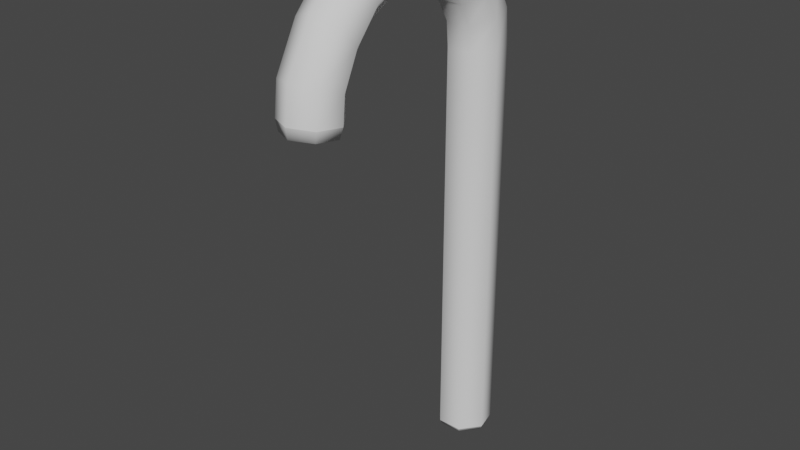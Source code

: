 # Source: CandyCane.blend  (saved by Blender 3.1.7; exported with 4.5.12 LTS)
import bpy
from mathutils import Matrix  # noqa: F401  (used for matrix-valued properties, if any)

bpy.ops.wm.read_factory_settings(use_empty=True)
scene = bpy.context.scene
scene.name = 'Scene'

# ---- collections
col_collection = bpy.data.collections.new('Collection'); scene.collection.children.link(col_collection)

# ---- world
world_world = bpy.data.worlds.new('World'); scene.world = world_world
world_world.use_nodes = True; world_world.node_tree.nodes.clear()
_N = world_world.node_tree.nodes; _L = world_world.node_tree.links
n0 = _N.new('ShaderNodeOutputWorld'); n0.name = 'World Output'; n0.location = (300, 300)
n1 = _N.new('ShaderNodeBackground'); n1.name = 'Background'; n1.location = (10, 300)
n1.inputs[0].default_value = (0.05088, 0.05088, 0.05088, 1.0)
_L.new(n1.outputs[0], n0.inputs[0])
n0.is_active_output = True
world_world.color = (0.05088, 0.05088, 0.05088)
world_world.use_sun_shadow = False
world_world.sun_shadow_jitter_overblur = 0.0

# ---- meshes
me_cylinder = bpy.data.meshes.new('Cylinder')
me_cylinder.from_pydata([(0.0, 1.0, -0.1758), (0.0, 1.0, 14.28), (0.7818, 0.6235, -0.1758), (0.7818, 0.6235, 14.28), (0.9749, -0.2225, -0.1758), (0.9749, -0.2225, 14.28), (0.4339, -0.901, -0.1758), (0.4339, -0.901, 14.28), (-0.4339, -0.901, -0.1758), (-0.4339, -0.901, 14.28), (-0.9749, -0.2225, -0.1758), (-0.9749, -0.2225, 14.28), (-0.7818, 0.6235, -0.1758), (-0.7818, 0.6235, 14.28), (0.0, 0.916, -0.3382), (0.7162, 0.5711, -0.3382), (0.8931, -0.2038, -0.3382), (0.3974, -0.8253, -0.3382), (-0.3974, -0.8253, -0.3382), (-0.8931, -0.2038, -0.3382), (-0.7162, 0.5711, -0.3382), (0.7818, 0.5074, 15.51), (3.685e-07, 0.8757, 15.58), (0.9749, -0.3202, 15.33), (0.4339, -0.984, 15.19), (-0.4339, -0.984, 15.19), (-0.9749, -0.3202, 15.33), (-0.7818, 0.5074, 15.51), (0.7818, -0.03131, 16.54), (6.989e-07, 0.3171, 16.68), (0.9749, -0.8142, 16.22), (0.4339, -1.442, 15.96), (-0.4339, -1.442, 15.96), (-0.9749, -0.8142, 16.22), (-0.7818, -0.03131, 16.54), (0.7818, -1.074, 17.75), (6.989e-07, -0.8333, 18.04), (0.9749, -1.615, 17.1), (0.4339, -2.048, 16.58), (-0.4339, -2.048, 16.58), (-0.9749, -1.615, 17.1), (-0.7818, -1.074, 17.75), (0.7818, -2.724, 18.5), (1.11e-06, -2.663, 18.87), (0.9749, -2.862, 17.66), (0.4339, -2.973, 16.99), (-0.4339, -2.973, 16.99), (-0.9749, -2.862, 17.66), (-0.7818, -2.724, 18.5), (0.7818, -4.559, 18.55), (1.277e-06, -4.619, 18.92), (0.9749, -4.423, 17.72), (0.4339, -4.314, 17.05), (-0.4339, -4.314, 17.05), (-0.9749, -4.423, 17.72), (-0.7818, -4.559, 18.55), (0.7818, -6.154, 17.82), (1.386e-06, -6.304, 18.16), (0.9749, -5.817, 17.04), (0.4339, -5.547, 16.42), (-0.4339, -5.547, 16.42), (-0.9749, -5.817, 17.04), (-0.7818, -6.154, 17.82), (0.7818, -7.214, 16.69), (1.386e-06, -7.442, 16.99), (0.9749, -6.701, 16.02), (0.4339, -6.289, 15.48), (-0.4339, -6.289, 15.48), (-0.9749, -6.701, 16.02), (-0.7818, -7.214, 16.69), (0.7818, -8.039, 15.16), (1.539e-06, -8.391, 15.3), (0.9749, -7.248, 14.86), (0.4339, -6.614, 14.62), (-0.4339, -6.614, 14.62), (-0.9749, -7.248, 14.86), (-0.7818, -8.039, 15.16), (0.7818, -8.172, 14.04), (1.539e-06, -8.547, 14.08), (0.9749, -7.33, 13.96), (0.4339, -6.654, 13.9), (-0.4339, -6.654, 13.9), (-0.9749, -7.33, 13.96), (-0.7818, -8.172, 14.04), (0.7092, -8.149, 13.67), (1.54e-06, -8.489, 13.7), (0.8843, -7.386, 13.59), (0.3936, -6.773, 13.54), (-0.3936, -6.773, 13.54), (-0.8843, -7.386, 13.59), (-0.7092, -8.149, 13.67)], [], [(0, 1, 3, 2), (2, 3, 5, 4), (4, 5, 7, 6), (6, 7, 9, 8), (8, 9, 11, 10), (11, 9, 25, 26), (10, 11, 13, 12), (12, 13, 1, 0), (2, 4, 16, 15), (14, 15, 16, 17, 18, 19, 20), (8, 10, 19, 18), (0, 2, 15, 14), (4, 6, 17, 16), (10, 12, 20, 19), (6, 8, 18, 17), (12, 0, 14, 20), (23, 21, 28, 30), (3, 1, 22, 21), (7, 5, 23, 24), (13, 11, 26, 27), (9, 7, 24, 25), (1, 13, 27, 22), (5, 3, 21, 23), (34, 33, 40, 41), (22, 27, 34, 29), (26, 25, 32, 33), (24, 23, 30, 31), (21, 22, 29, 28), (27, 26, 33, 34), (25, 24, 31, 32), (36, 41, 48, 43), (32, 31, 38, 39), (30, 28, 35, 37), (29, 34, 41, 36), (33, 32, 39, 40), (31, 30, 37, 38), (28, 29, 36, 35), (46, 45, 52, 53), (40, 39, 46, 47), (38, 37, 44, 45), (35, 36, 43, 42), (41, 40, 47, 48), (39, 38, 45, 46), (37, 35, 42, 44), (49, 50, 57, 56), (44, 42, 49, 51), (43, 48, 55, 50), (47, 46, 53, 54), (45, 44, 51, 52), (42, 43, 50, 49), (48, 47, 54, 55), (57, 62, 69, 64), (55, 54, 61, 62), (53, 52, 59, 60), (51, 49, 56, 58), (50, 55, 62, 57), (54, 53, 60, 61), (52, 51, 58, 59), (69, 68, 75, 76), (61, 60, 67, 68), (59, 58, 65, 66), (56, 57, 64, 63), (62, 61, 68, 69), (60, 59, 66, 67), (58, 56, 63, 65), (73, 72, 79, 80), (67, 66, 73, 74), (65, 63, 70, 72), (64, 69, 76, 71), (68, 67, 74, 75), (66, 65, 72, 73), (63, 64, 71, 70), (78, 83, 90, 85), (70, 71, 78, 77), (76, 75, 82, 83), (74, 73, 80, 81), (72, 70, 77, 79), (71, 76, 83, 78), (75, 74, 81, 82), (84, 85, 90, 89, 88, 87, 86), (82, 81, 88, 89), (80, 79, 86, 87), (77, 78, 85, 84), (83, 82, 89, 90), (81, 80, 87, 88), (79, 77, 84, 86)])
me_cylinder.polygons.foreach_set('use_smooth', [True] * 86)
_k = set([(0, 2), (0, 12), (2, 4), (4, 6), (6, 8), (8, 10), (10, 12), (77, 78), (77, 79), (78, 83), (79, 80), (80, 81), (81, 82), (82, 83)])
me_cylinder.attributes.new('sharp_edge', 'BOOLEAN', 'EDGE').data.foreach_set('value', [ (min(e.vertices), max(e.vertices)) in _k for e in me_cylinder.edges])
_uv = me_cylinder.uv_layers.new(name='UVMap')
_uv.uv.foreach_set('vector', [0.09929, 0.07444, 0.09329, 0.5424, 0.06468, 0.5445, 0.07101, 0.07367, 0.07101, 0.07367, 0.06468, 0.5445, 0.03513, 0.5495, 0.04305, 0.07207, 0.04305, 0.07207, 0.03513, 0.5495, 0.00401, 0.5539, 0.01448, 0.06724, 0.2147, 0.06985, 0.2146, 0.557, 0.1822, 0.555, 0.1847, 0.07442, 0.1847, 0.07442, 0.1822, 0.555, 0.1511, 0.5497, 0.1561, 0.07532, 0.1511, 0.5497, 0.1822, 0.555, 0.1783, 0.5911, 0.1455, 0.5858, 0.1561, 0.07532, 0.1511, 0.5497, 0.1218, 0.5446, 0.1277, 0.07504, 0.1277, 0.07504, 0.1218, 0.5446, 0.09329, 0.5424, 0.09929, 0.07444, 0.07101, 0.07367, 0.04305, 0.07207, 0.04374, 0.06607, 0.07132, 0.06743, 0.188, 0.00401, 0.2154, 0.01203, 0.2262, 0.03845, 0.2123, 0.06337, 0.1841, 0.06802, 0.163, 0.04891, 0.1647, 0.02042, 0.1847, 0.07442, 0.1561, 0.07532, 0.156, 0.069, 0.1841, 0.06802, 0.09929, 0.07444, 0.07101, 0.07367, 0.07132, 0.06743, 0.09951, 0.06813, 0.04305, 0.07207, 0.01448, 0.06724, 0.01677, 0.06138, 0.04374, 0.06607, 0.1561, 0.07532, 0.1277, 0.07504, 0.1278, 0.06872, 0.156, 0.069, 0.2147, 0.06985, 0.1847, 0.07442, 0.1841, 0.06802, 0.2123, 0.06337, 0.1277, 0.07504, 0.09929, 0.07444, 0.09951, 0.06813, 0.1278, 0.06872, 0.0409, 0.5861, 0.06896, 0.5819, 0.069, 0.6155, 0.04198, 0.6219, 0.06468, 0.5445, 0.09329, 0.5424, 0.09335, 0.5805, 0.06896, 0.5819, 0.00401, 0.5539, 0.03513, 0.5495, 0.0409, 0.5861, 0.007661, 0.5914, 0.1218, 0.5446, 0.1511, 0.5497, 0.1455, 0.5858, 0.1177, 0.5817, 0.1822, 0.555, 0.2146, 0.557, 0.2129, 0.5929, 0.1783, 0.5911, 0.09329, 0.5424, 0.1218, 0.5446, 0.1177, 0.5817, 0.09335, 0.5805, 0.03513, 0.5495, 0.06468, 0.5445, 0.06896, 0.5819, 0.0409, 0.5861, 0.118, 0.6151, 0.1449, 0.6209, 0.1424, 0.6607, 0.1166, 0.6593, 0.09335, 0.5805, 0.1177, 0.5817, 0.118, 0.6151, 0.09353, 0.613, 0.1455, 0.5858, 0.1783, 0.5911, 0.1763, 0.6279, 0.1449, 0.6209, 0.007661, 0.5914, 0.0409, 0.5861, 0.04198, 0.6219, 0.009656, 0.6301, 0.06896, 0.5819, 0.09335, 0.5805, 0.09353, 0.613, 0.069, 0.6155, 0.1177, 0.5817, 0.1455, 0.5858, 0.1449, 0.6209, 0.118, 0.6151, 0.1783, 0.5911, 0.2129, 0.5929, 0.2108, 0.6296, 0.1763, 0.6279, 0.09401, 0.6585, 0.1166, 0.6593, 0.117, 0.7069, 0.09457, 0.7076, 0.1763, 0.6279, 0.2108, 0.6296, 0.2084, 0.6639, 0.1741, 0.6626, 0.04198, 0.6219, 0.069, 0.6155, 0.07141, 0.6598, 0.04565, 0.662, 0.09353, 0.613, 0.118, 0.6151, 0.1166, 0.6593, 0.09401, 0.6585, 0.1449, 0.6209, 0.1763, 0.6279, 0.1741, 0.6626, 0.1424, 0.6607, 0.009656, 0.6301, 0.04198, 0.6219, 0.04565, 0.662, 0.01406, 0.6656, 0.069, 0.6155, 0.09353, 0.613, 0.09401, 0.6585, 0.07141, 0.6598, 0.1722, 0.7029, 0.2066, 0.703, 0.2074, 0.7554, 0.1738, 0.7561, 0.1424, 0.6607, 0.1741, 0.6626, 0.1722, 0.7029, 0.1417, 0.7049, 0.01406, 0.6656, 0.04565, 0.662, 0.04773, 0.7058, 0.01729, 0.7046, 0.07141, 0.6598, 0.09401, 0.6585, 0.09457, 0.7076, 0.07215, 0.7073, 0.1166, 0.6593, 0.1424, 0.6607, 0.1417, 0.7049, 0.117, 0.7069, 0.1741, 0.6626, 0.2084, 0.6639, 0.2066, 0.703, 0.1722, 0.7029, 0.04565, 0.662, 0.07141, 0.6598, 0.07215, 0.7073, 0.04773, 0.7058, 0.0729, 0.7546, 0.0948, 0.7542, 0.09493, 0.7987, 0.07212, 0.8008, 0.04773, 0.7058, 0.07215, 0.7073, 0.0729, 0.7546, 0.04719, 0.7556, 0.09457, 0.7076, 0.117, 0.7069, 0.1167, 0.7545, 0.0948, 0.7542, 0.1417, 0.7049, 0.1722, 0.7029, 0.1738, 0.7561, 0.1425, 0.7553, 0.01729, 0.7046, 0.04773, 0.7058, 0.04719, 0.7556, 0.01586, 0.7564, 0.07215, 0.7073, 0.09457, 0.7076, 0.0948, 0.7542, 0.0729, 0.7546, 0.117, 0.7069, 0.1417, 0.7049, 0.1425, 0.7553, 0.1167, 0.7545, 0.09493, 0.7987, 0.1178, 0.8007, 0.1193, 0.8433, 0.09503, 0.8406, 0.1167, 0.7545, 0.1425, 0.7553, 0.1432, 0.8058, 0.1178, 0.8007, 0.1738, 0.7561, 0.2074, 0.7554, 0.2078, 0.81, 0.1738, 0.8109, 0.04719, 0.7556, 0.0729, 0.7546, 0.07212, 0.8008, 0.04675, 0.8059, 0.0948, 0.7542, 0.1167, 0.7545, 0.1178, 0.8007, 0.09493, 0.7987, 0.1425, 0.7553, 0.1738, 0.7561, 0.1738, 0.8109, 0.1432, 0.8058, 0.01586, 0.7564, 0.04719, 0.7556, 0.04675, 0.8059, 0.01586, 0.8112, 0.1193, 0.8433, 0.1452, 0.8506, 0.146, 0.8933, 0.1195, 0.8931, 0.1432, 0.8058, 0.1738, 0.8109, 0.1753, 0.8581, 0.1452, 0.8506, 0.01586, 0.8112, 0.04675, 0.8059, 0.04475, 0.8509, 0.0141, 0.8585, 0.07212, 0.8008, 0.09493, 0.7987, 0.09503, 0.8406, 0.07068, 0.8435, 0.1178, 0.8007, 0.1432, 0.8058, 0.1452, 0.8506, 0.1193, 0.8433, 0.1738, 0.8109, 0.2078, 0.81, 0.2088, 0.8567, 0.1753, 0.8581, 0.04675, 0.8059, 0.07212, 0.8008, 0.07068, 0.8435, 0.04475, 0.8509, 0.01219, 0.8943, 0.04402, 0.8942, 0.03954, 0.9247, 0.007892, 0.9222, 0.1753, 0.8581, 0.2088, 0.8567, 0.2099, 0.8918, 0.1767, 0.8934, 0.04475, 0.8509, 0.07068, 0.8435, 0.07114, 0.8936, 0.04402, 0.8942, 0.09503, 0.8406, 0.1193, 0.8433, 0.1195, 0.8931, 0.09539, 0.8927, 0.1452, 0.8506, 0.1753, 0.8581, 0.1767, 0.8934, 0.146, 0.8933, 0.0141, 0.8585, 0.04475, 0.8509, 0.04402, 0.8942, 0.01219, 0.8943, 0.07068, 0.8435, 0.09503, 0.8406, 0.09539, 0.8927, 0.07114, 0.8936, 0.09601, 0.9281, 0.1233, 0.9262, 0.1246, 0.9391, 0.09631, 0.9413, 0.07114, 0.8936, 0.09539, 0.8927, 0.09601, 0.9281, 0.06833, 0.9274, 0.1195, 0.8931, 0.146, 0.8933, 0.1508, 0.9225, 0.1233, 0.9262, 0.1767, 0.8934, 0.2099, 0.8918, 0.2104, 0.9196, 0.1794, 0.9196, 0.04402, 0.8942, 0.07114, 0.8936, 0.06833, 0.9274, 0.03954, 0.9247, 0.09539, 0.8927, 0.1195, 0.8931, 0.1233, 0.9262, 0.09601, 0.9281, 0.146, 0.8933, 0.1767, 0.8934, 0.1794, 0.9196, 0.1508, 0.9225, 0.2194, 0.984, 0.1933, 0.996, 0.1677, 0.9831, 0.1618, 0.9551, 0.1801, 0.933, 0.2087, 0.9334, 0.2262, 0.9561, 0.1508, 0.9225, 0.1794, 0.9196, 0.1801, 0.933, 0.1522, 0.9356, 0.007892, 0.9222, 0.03954, 0.9247, 0.03854, 0.9386, 0.008477, 0.9371, 0.06833, 0.9274, 0.09601, 0.9281, 0.09631, 0.9413, 0.06761, 0.9408, 0.1233, 0.9262, 0.1508, 0.9225, 0.1522, 0.9356, 0.1246, 0.9391, 0.1794, 0.9196, 0.2104, 0.9196, 0.2087, 0.9334, 0.1801, 0.933, 0.03954, 0.9247, 0.06833, 0.9274, 0.06761, 0.9408, 0.03854, 0.9386])
me_cylinder.use_remesh_fix_poles = True
me_cylinder.use_remesh_preserve_attributes = False
me_cylinder.update()

# ---- objects
ob_candycane = bpy.data.objects.new('CandyCane', me_cylinder)

# ---- transforms, parenting, visibility, modifiers, constraints
ob_candycane.location = (0.0, 0.0, 0.0)

# ---- collection membership
col_collection.objects.link(ob_candycane)

# ---- scene / render settings (as saved in the file)
scene.frame_start = 1; scene.frame_end = 250; scene.frame_set(1)
scene.render.engine = 'BLENDER_EEVEE_NEXT'
scene.cycles.sampling_pattern = 'TABULATED_SOBOL'
scene.cycles.use_light_tree = False
scene.view_settings.view_transform = 'Filmic'
bpy.context.view_layer.update()

# ---- added for rendering (the .blend has no active camera and no usable light): camera, sun
cam_auto = bpy.data.cameras.new('AutoCamera')
cam_auto.lens = 50.0
cam_auto.sensor_width = 36.0
cam_auto.clip_end = 1000.0
ob_auto_camera = bpy.data.objects.new('AutoCamera', cam_auto)
scene.collection.objects.link(ob_auto_camera)
ob_auto_camera.location = (19.9715, -27.7393, 25.2696)
ob_auto_camera.rotation_euler = (1.09748, -7.21219e-08, 0.694738)
scene.camera = ob_auto_camera
light_auto_sun = bpy.data.lights.new('AutoSun', 'SUN')
light_auto_sun.energy = 3.0
light_auto_sun.angle = 0.0523599
ob_auto_sun = bpy.data.objects.new('AutoSun', light_auto_sun)
scene.collection.objects.link(ob_auto_sun)
ob_auto_sun.rotation_euler = (0.872665, 0.174533, 0.523599)
bpy.context.view_layer.update()
